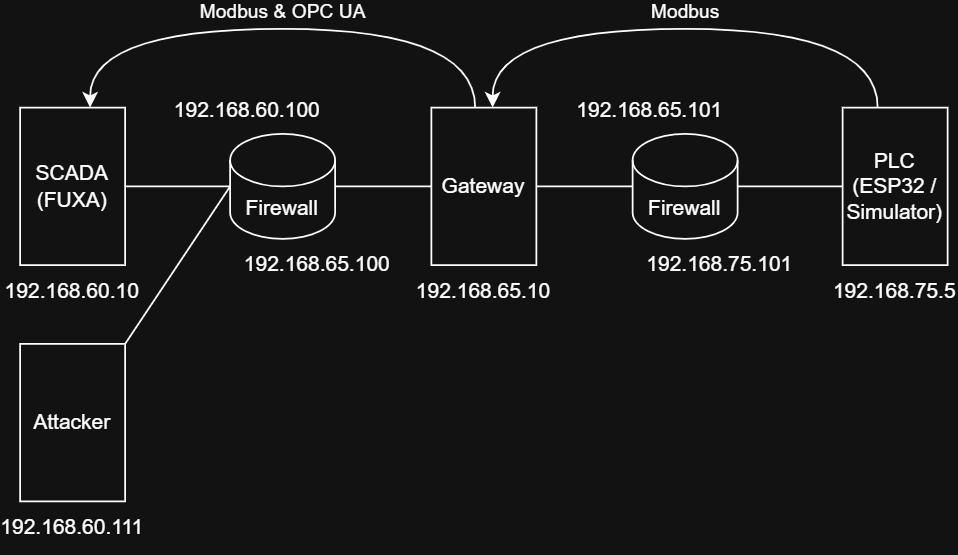

The diagram above was exported from draw.io. Its source (the exported page's mxGraphModel, read from the mxfile embedded in the PNG):
<mxGraphModel dx="868" dy="468" grid="1" gridSize="10" guides="1" tooltips="1" connect="1" arrows="1" fold="1" page="1" pageScale="1" pageWidth="850" pageHeight="1100" math="0" shadow="0">
  <root>
    <mxCell id="0" />
    <mxCell id="1" parent="0" />
    <mxCell id="L25dWRmMlvJQFQMiEjUB-12" style="edgeStyle=orthogonalEdgeStyle;rounded=0;orthogonalLoop=1;jettySize=auto;html=1;entryX=0;entryY=0.5;entryDx=0;entryDy=0;endArrow=none;startFill=0;" edge="1" parent="1" source="L25dWRmMlvJQFQMiEjUB-1" target="L25dWRmMlvJQFQMiEjUB-3">
      <mxGeometry relative="1" as="geometry" />
    </mxCell>
    <mxCell id="L25dWRmMlvJQFQMiEjUB-1" value="Firewall" style="shape=cylinder3;whiteSpace=wrap;html=1;boundedLbl=1;backgroundOutline=1;size=15;" vertex="1" parent="1">
      <mxGeometry x="280" y="240" width="60" height="60" as="geometry" />
    </mxCell>
    <mxCell id="L25dWRmMlvJQFQMiEjUB-3" value="Gateway" style="rounded=0;whiteSpace=wrap;html=1;" vertex="1" parent="1">
      <mxGeometry x="395" y="225" width="60" height="90" as="geometry" />
    </mxCell>
    <mxCell id="L25dWRmMlvJQFQMiEjUB-14" style="edgeStyle=orthogonalEdgeStyle;rounded=0;orthogonalLoop=1;jettySize=auto;html=1;exitX=1;exitY=0.5;exitDx=0;exitDy=0;exitPerimeter=0;entryX=0;entryY=0.5;entryDx=0;entryDy=0;endArrow=none;startFill=0;" edge="1" parent="1" source="L25dWRmMlvJQFQMiEjUB-4" target="L25dWRmMlvJQFQMiEjUB-9">
      <mxGeometry relative="1" as="geometry" />
    </mxCell>
    <mxCell id="L25dWRmMlvJQFQMiEjUB-4" value="Firewall" style="shape=cylinder3;whiteSpace=wrap;html=1;boundedLbl=1;backgroundOutline=1;size=15;" vertex="1" parent="1">
      <mxGeometry x="510" y="240" width="60" height="60" as="geometry" />
    </mxCell>
    <mxCell id="L25dWRmMlvJQFQMiEjUB-26" style="edgeStyle=orthogonalEdgeStyle;rounded=0;orthogonalLoop=1;jettySize=auto;html=1;entryX=0.75;entryY=0;entryDx=0;entryDy=0;exitX=0.5;exitY=0;exitDx=0;exitDy=0;curved=1;" edge="1" parent="1">
      <mxGeometry relative="1" as="geometry">
        <mxPoint x="650" y="225" as="sourcePoint" />
        <mxPoint x="430" y="225" as="targetPoint" />
        <Array as="points">
          <mxPoint x="650" y="180" />
          <mxPoint x="430" y="180" />
        </Array>
      </mxGeometry>
    </mxCell>
    <mxCell id="L25dWRmMlvJQFQMiEjUB-29" value="Modbus" style="edgeLabel;html=1;align=center;verticalAlign=middle;resizable=0;points=[];" vertex="1" connectable="0" parent="L25dWRmMlvJQFQMiEjUB-26">
      <mxGeometry x="0.0334" y="-1" relative="1" as="geometry">
        <mxPoint x="5" y="-9" as="offset" />
      </mxGeometry>
    </mxCell>
    <mxCell id="L25dWRmMlvJQFQMiEjUB-9" value="PLC&lt;br&gt;(ESP32 /&lt;div&gt;Simulator)&lt;/div&gt;" style="rounded=0;whiteSpace=wrap;html=1;" vertex="1" parent="1">
      <mxGeometry x="630" y="225" width="60" height="90" as="geometry" />
    </mxCell>
    <mxCell id="L25dWRmMlvJQFQMiEjUB-10" value="SCADA&lt;br&gt;(FUXA)" style="rounded=0;whiteSpace=wrap;html=1;" vertex="1" parent="1">
      <mxGeometry x="160" y="225" width="60" height="90" as="geometry" />
    </mxCell>
    <mxCell id="L25dWRmMlvJQFQMiEjUB-11" style="edgeStyle=orthogonalEdgeStyle;rounded=0;orthogonalLoop=1;jettySize=auto;html=1;entryX=0;entryY=0.5;entryDx=0;entryDy=0;entryPerimeter=0;endArrow=none;startFill=0;" edge="1" parent="1" source="L25dWRmMlvJQFQMiEjUB-10" target="L25dWRmMlvJQFQMiEjUB-1">
      <mxGeometry relative="1" as="geometry" />
    </mxCell>
    <mxCell id="L25dWRmMlvJQFQMiEjUB-13" style="edgeStyle=orthogonalEdgeStyle;rounded=0;orthogonalLoop=1;jettySize=auto;html=1;exitX=1;exitY=0.5;exitDx=0;exitDy=0;entryX=0;entryY=0.5;entryDx=0;entryDy=0;entryPerimeter=0;endArrow=none;startFill=0;" edge="1" parent="1" source="L25dWRmMlvJQFQMiEjUB-3" target="L25dWRmMlvJQFQMiEjUB-4">
      <mxGeometry relative="1" as="geometry" />
    </mxCell>
    <mxCell id="L25dWRmMlvJQFQMiEjUB-15" value="192.168.60.10" style="text;html=1;align=center;verticalAlign=middle;whiteSpace=wrap;rounded=0;" vertex="1" parent="1">
      <mxGeometry x="160" y="315" width="60" height="30" as="geometry" />
    </mxCell>
    <mxCell id="L25dWRmMlvJQFQMiEjUB-16" value="192.168.65.10" style="text;html=1;align=center;verticalAlign=middle;whiteSpace=wrap;rounded=0;" vertex="1" parent="1">
      <mxGeometry x="395" y="315" width="60" height="30" as="geometry" />
    </mxCell>
    <mxCell id="L25dWRmMlvJQFQMiEjUB-17" value="192.168.75.5" style="text;html=1;align=center;verticalAlign=middle;whiteSpace=wrap;rounded=0;" vertex="1" parent="1">
      <mxGeometry x="630" y="315" width="60" height="30" as="geometry" />
    </mxCell>
    <mxCell id="L25dWRmMlvJQFQMiEjUB-18" value="192.168.60.100" style="text;html=1;align=center;verticalAlign=middle;whiteSpace=wrap;rounded=0;" vertex="1" parent="1">
      <mxGeometry x="260" y="212" width="60" height="30" as="geometry" />
    </mxCell>
    <mxCell id="L25dWRmMlvJQFQMiEjUB-19" value="192.168.65.100" style="text;html=1;align=center;verticalAlign=middle;whiteSpace=wrap;rounded=0;" vertex="1" parent="1">
      <mxGeometry x="300" y="300" width="60" height="30" as="geometry" />
    </mxCell>
    <mxCell id="L25dWRmMlvJQFQMiEjUB-20" value="192.168.65.101" style="text;html=1;align=center;verticalAlign=middle;whiteSpace=wrap;rounded=0;" vertex="1" parent="1">
      <mxGeometry x="490" y="212" width="60" height="30" as="geometry" />
    </mxCell>
    <mxCell id="L25dWRmMlvJQFQMiEjUB-21" value="192.168.75.101" style="text;html=1;align=center;verticalAlign=middle;whiteSpace=wrap;rounded=0;" vertex="1" parent="1">
      <mxGeometry x="530" y="300" width="60" height="30" as="geometry" />
    </mxCell>
    <mxCell id="L25dWRmMlvJQFQMiEjUB-22" value="Attacker" style="rounded=0;whiteSpace=wrap;html=1;" vertex="1" parent="1">
      <mxGeometry x="160" y="360" width="60" height="90" as="geometry" />
    </mxCell>
    <mxCell id="L25dWRmMlvJQFQMiEjUB-23" style="rounded=0;orthogonalLoop=1;jettySize=auto;html=1;entryX=0;entryY=0.5;entryDx=0;entryDy=0;entryPerimeter=0;endArrow=none;startFill=0;exitX=1;exitY=0;exitDx=0;exitDy=0;" edge="1" parent="1" source="L25dWRmMlvJQFQMiEjUB-22" target="L25dWRmMlvJQFQMiEjUB-1">
      <mxGeometry relative="1" as="geometry">
        <mxPoint x="230" y="360" as="sourcePoint" />
      </mxGeometry>
    </mxCell>
    <mxCell id="L25dWRmMlvJQFQMiEjUB-24" value="192.168.60.111" style="text;html=1;align=center;verticalAlign=middle;whiteSpace=wrap;rounded=0;" vertex="1" parent="1">
      <mxGeometry x="160" y="450" width="60" height="30" as="geometry" />
    </mxCell>
    <mxCell id="L25dWRmMlvJQFQMiEjUB-32" style="edgeStyle=orthogonalEdgeStyle;rounded=0;orthogonalLoop=1;jettySize=auto;html=1;entryX=0.75;entryY=0;entryDx=0;entryDy=0;exitX=0.5;exitY=0;exitDx=0;exitDy=0;curved=1;" edge="1" parent="1">
      <mxGeometry relative="1" as="geometry">
        <mxPoint x="420" y="225" as="sourcePoint" />
        <mxPoint x="200" y="225" as="targetPoint" />
        <Array as="points">
          <mxPoint x="420" y="180" />
          <mxPoint x="200" y="180" />
        </Array>
      </mxGeometry>
    </mxCell>
    <mxCell id="L25dWRmMlvJQFQMiEjUB-33" value="Modbus &amp;amp; OPC UA" style="edgeLabel;html=1;align=center;verticalAlign=middle;resizable=0;points=[];" vertex="1" connectable="0" parent="L25dWRmMlvJQFQMiEjUB-32">
      <mxGeometry x="0.0334" y="-1" relative="1" as="geometry">
        <mxPoint x="5" y="-9" as="offset" />
      </mxGeometry>
    </mxCell>
  </root>
</mxGraphModel>